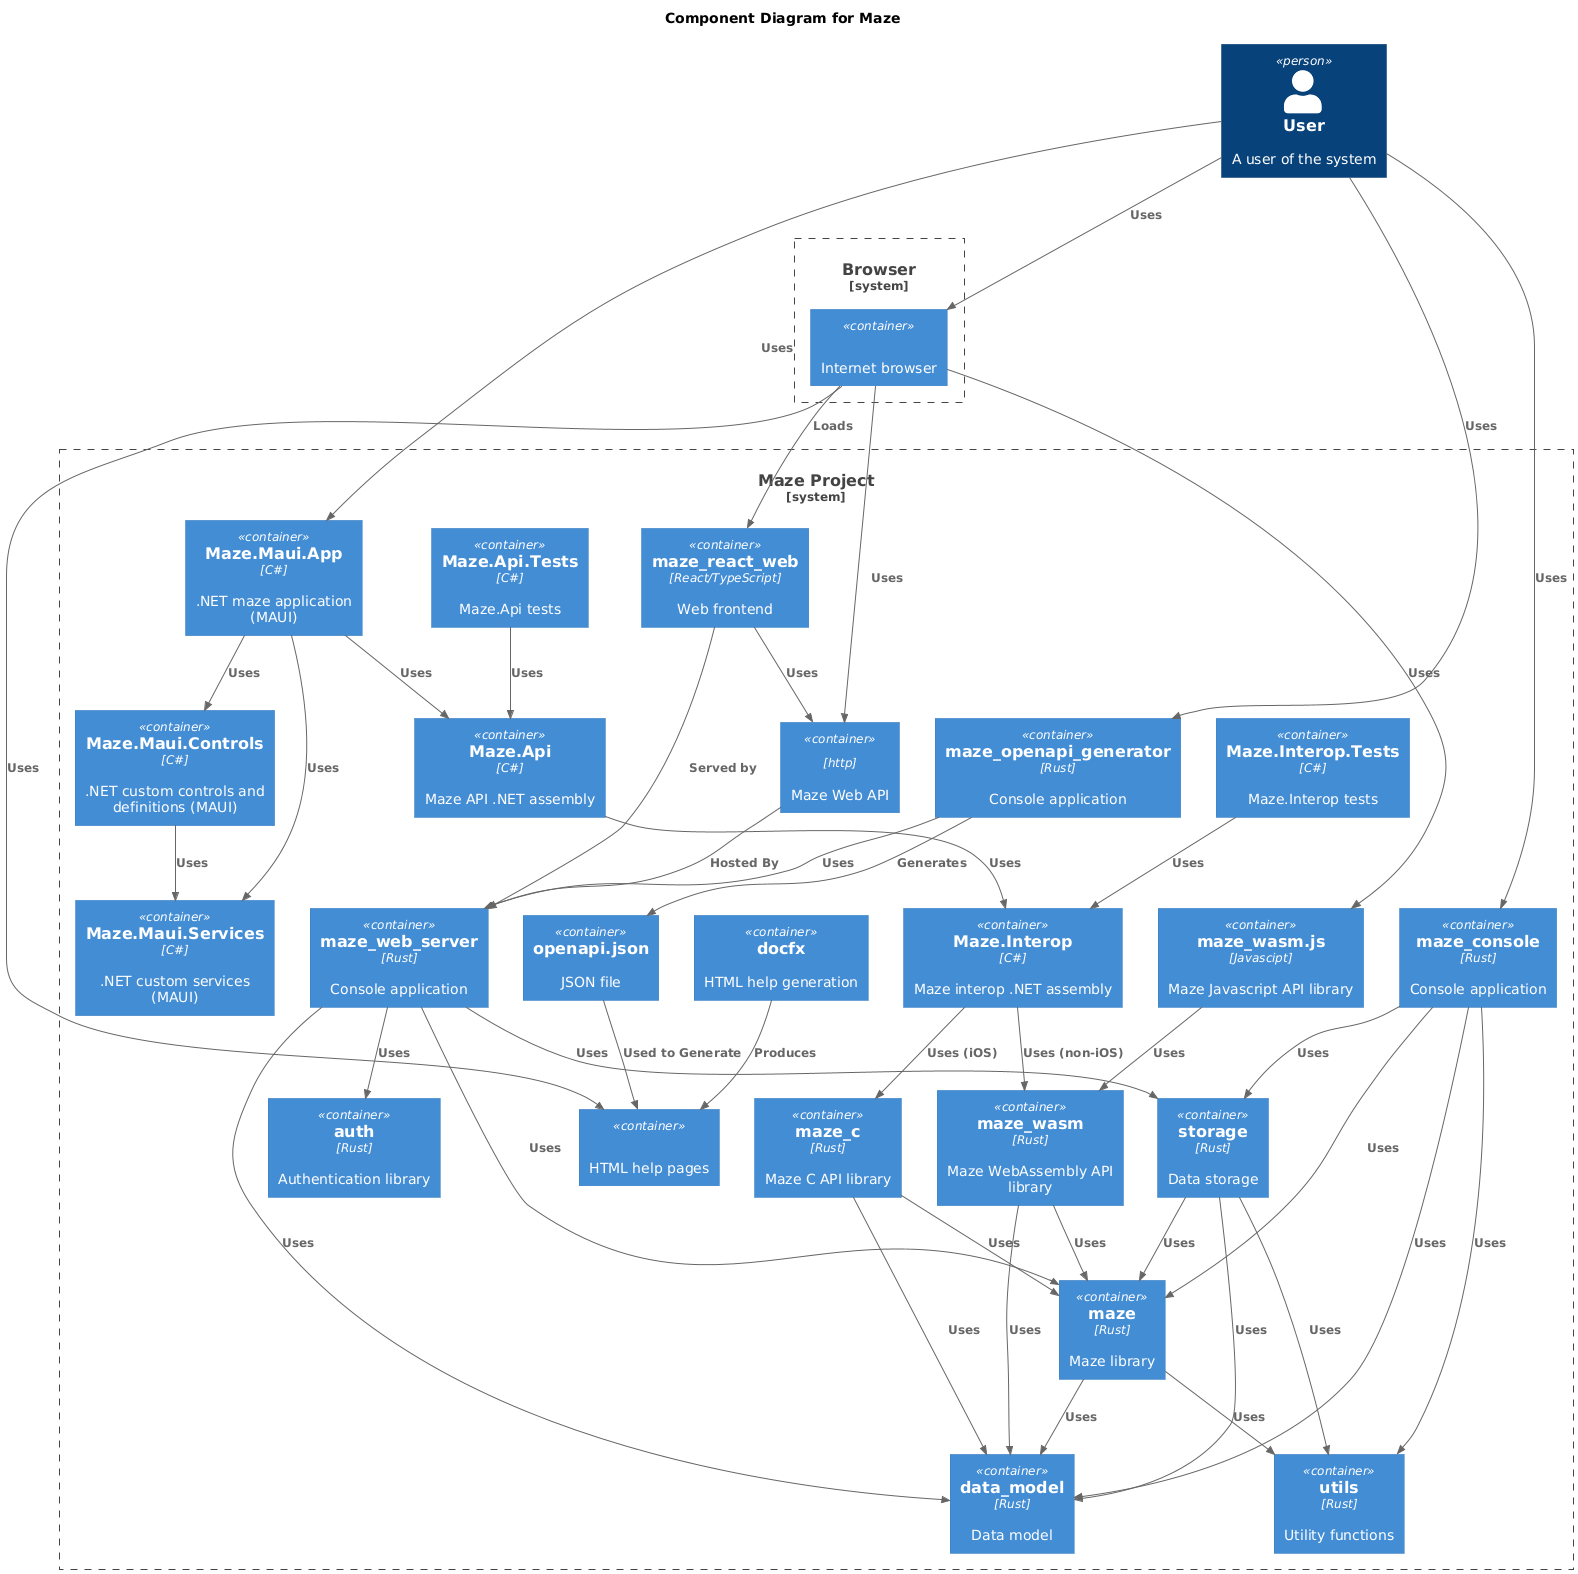

The diagram above was rendered by PlantUML. Its source (embedded in the PNG):
@startuml

!include https://raw.githubusercontent.com/plantuml-stdlib/C4-PlantUML/master/C4_Container.puml

title Component Diagram for Maze

Person(user, "User", "A user of the system")

System_Boundary(c1, "Browser") {
    Container(browser, "", "", "Internet browser")
}

System_Boundary(c2, "Maze Project") {
    Container(html_help, "", "", "HTML help pages")
    Container(auth, "auth", "Rust", "Authentication library")
    Container(data_model, "data_model", "Rust", "Data model")
    Container(docfx, "docfx", "", "HTML help generation")
    Container(maze, "maze", "Rust", "Maze library")
    Container(maze_maui_app_net, "Maze.Maui.App", "C#", ".NET maze application (MAUI)")
    Container(maze_maui_controls_net, "Maze.Maui.Controls", "C#", ".NET custom controls and definitions (MAUI)")
    Container(maze_maui_services_net, "Maze.Maui.Services", "C#", ".NET custom services (MAUI)")
    Container(maze_api_net_tests, "Maze.Api.Tests", "C#", "Maze.Api tests")
    Container(maze_api_net, "Maze.Api", "C#", "Maze API .NET assembly")
    Container(maze_interop_net_tests, "Maze.Interop.Tests", "C#", "Maze.Interop tests")
    Container(maze_interop_net, "Maze.Interop", "C#", "Maze interop .NET assembly")
    Container(maze_react_web, "maze_react_web", "React/TypeScript", "Web frontend")
    Container(maze_wasm_js, "maze_wasm.js", "Javascipt", "Maze Javascript API library")
    Container(maze_wasm, "maze_wasm", "Rust", "Maze WebAssembly API library")
    Container(maze_c, "maze_c", "Rust", "Maze C API library")
    Container(maze_console, "maze_console", "Rust", "Console application")
    Container(maze_web_api, "", "http", "Maze Web API")
    Container(maze_web_server, "maze_web_server", "Rust", "Console application")
    Container(maze_openapi_generator, "maze_openapi_generator", "Rust", "Console application")
    Container(openapi_json, "openapi.json", "", "JSON file")
    Container(storage, "storage", "Rust", "Data storage")
    Container(utils, "utils", "Rust", "Utility functions")
}

Rel(user, browser, "Uses")
Rel(browser, html_help, "Uses")
Rel(browser, maze_wasm_js, "Uses")
Rel(docfx, html_help, "Produces")
Rel(user, maze_console, "Uses")
Rel(maze_console, data_model, "Uses")
Rel(maze_console, maze, "Uses")
Rel(maze_console, storage, "Uses")
Rel(maze_console, utils, "Uses")
Rel(browser, maze_react_web, "Loads")
Rel(maze_react_web, maze_web_api, "Uses")
Rel(maze_react_web, maze_web_server, "Served by")
Rel(browser, maze_web_api, "Uses")
Rel(maze_web_api, maze_web_server, "Hosted By")
Rel(maze_web_server, auth, "Uses")
Rel(maze_web_server, data_model, "Uses")
Rel(maze_web_server, maze, "Uses")
Rel(maze_web_server, storage, "Uses")
Rel(user, maze_openapi_generator, "Uses")
Rel(maze_openapi_generator, maze_web_server, "Uses")
Rel(maze_openapi_generator, openapi_json, "Generates")
Rel(openapi_json, html_help, "Used to Generate")
Rel(user, maze_maui_app_net, "Uses")
Rel(maze_maui_app_net, maze_maui_controls_net, "Uses")
Rel(maze_maui_app_net, maze_maui_services_net, "Uses")
Rel(maze_maui_app_net, maze_api_net, "Uses")
Rel(maze_maui_controls_net, maze_maui_services_net, "Uses")
Rel(maze_api_net_tests, maze_api_net, "Uses")
Rel(maze_api_net, maze_interop_net, "Uses")
Rel(maze_interop_net_tests, maze_interop_net, "Uses")
Rel(maze_interop_net, maze_wasm, "Uses (non-iOS)")
Rel(maze_interop_net, maze_c, "Uses (iOS)")
Rel(maze_wasm_js, maze_wasm, "Uses")
Rel(maze_wasm, data_model, "Uses")
Rel(maze_wasm, maze, "Uses")
Rel(maze_c, data_model, "Uses")
Rel(maze_c, maze, "Uses")
Rel(storage, data_model, "Uses")
Rel(storage, maze, "Uses")
Rel(storage, utils, "Uses")
Rel(maze, data_model, "Uses")
Rel(maze, utils, "Uses")

@enduml